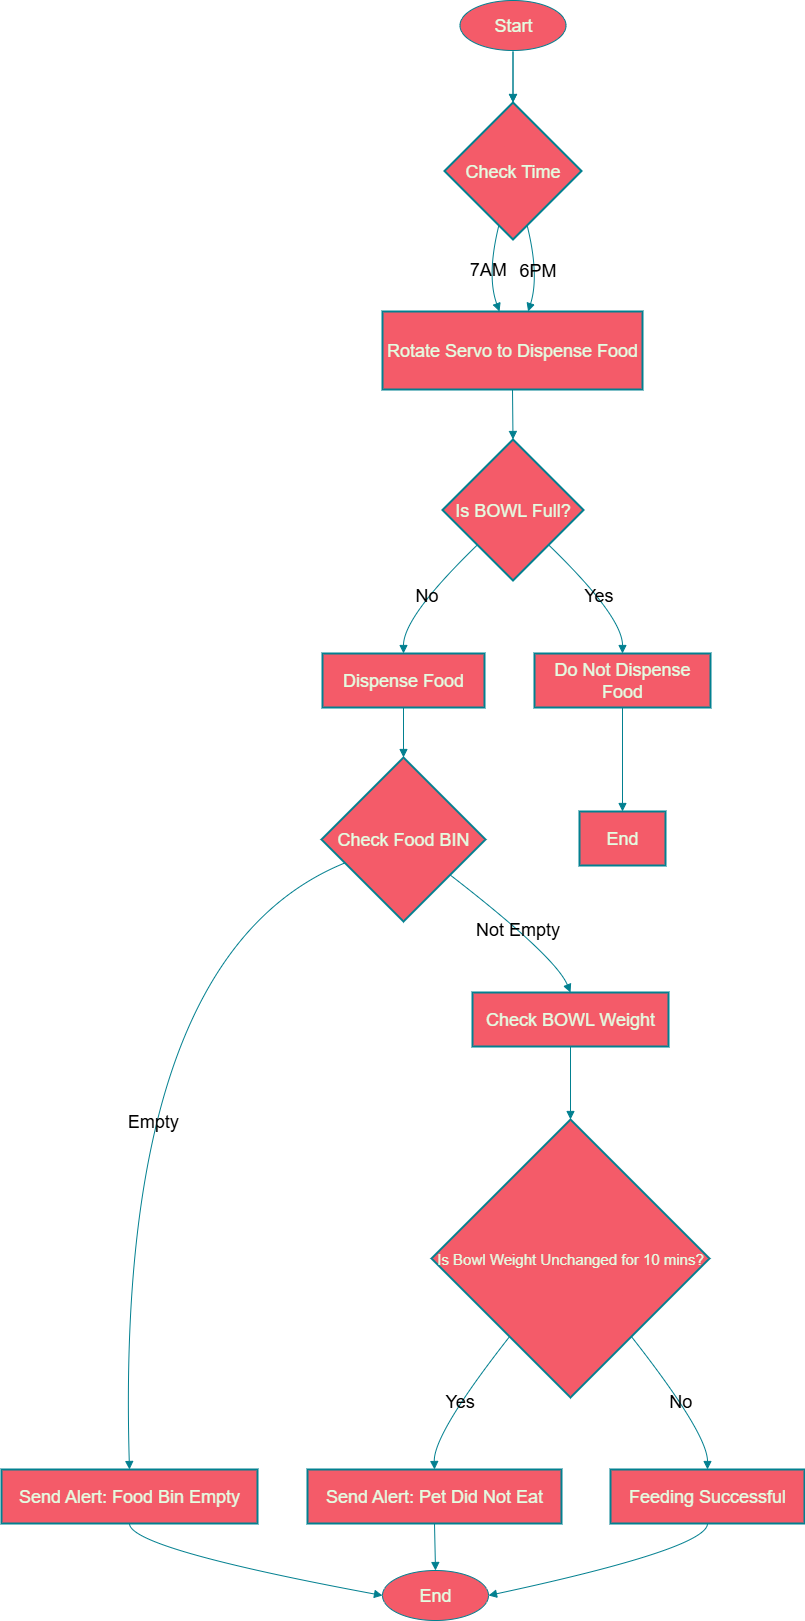

The diagram above was exported from draw.io. Its source (the exported page's mxGraphModel, read from the mxfile embedded in the PNG):
<mxGraphModel dx="1031" dy="587" grid="1" gridSize="10" guides="1" tooltips="1" connect="1" arrows="1" fold="1" page="1" pageScale="1" pageWidth="850" pageHeight="1100" math="0" shadow="0">
  <root>
    <mxCell id="0" />
    <mxCell id="1" parent="0" />
    <mxCell id="3" value="Check Time" style="rhombus;strokeWidth=2;whiteSpace=wrap;labelBackgroundColor=none;fillColor=#F45B69;strokeColor=#028090;fontColor=#E4FDE1;fontSize=18;" parent="1" vertex="1">
      <mxGeometry x="466" y="112" width="137" height="137" as="geometry" />
    </mxCell>
    <mxCell id="4" value="Rotate Servo to Dispense Food" style="whiteSpace=wrap;strokeWidth=2;labelBackgroundColor=none;fillColor=#F45B69;strokeColor=#028090;fontColor=#E4FDE1;fontSize=18;" parent="1" vertex="1">
      <mxGeometry x="404" y="321" width="260" height="78" as="geometry" />
    </mxCell>
    <mxCell id="5" value="Is BOWL Full?" style="rhombus;strokeWidth=2;whiteSpace=wrap;labelBackgroundColor=none;fillColor=#F45B69;strokeColor=#028090;fontColor=#E4FDE1;fontSize=18;" parent="1" vertex="1">
      <mxGeometry x="464" y="449" width="141" height="141" as="geometry" />
    </mxCell>
    <mxCell id="6" value="Dispense Food" style="whiteSpace=wrap;strokeWidth=2;labelBackgroundColor=none;fillColor=#F45B69;strokeColor=#028090;fontColor=#E4FDE1;fontSize=18;" parent="1" vertex="1">
      <mxGeometry x="344" y="663" width="162" height="54" as="geometry" />
    </mxCell>
    <mxCell id="7" value="Do Not Dispense Food" style="whiteSpace=wrap;strokeWidth=2;labelBackgroundColor=none;fillColor=#F45B69;strokeColor=#028090;fontColor=#E4FDE1;fontSize=18;" parent="1" vertex="1">
      <mxGeometry x="556" y="663" width="176" height="54" as="geometry" />
    </mxCell>
    <mxCell id="8" value="Check Food BIN" style="rhombus;strokeWidth=2;whiteSpace=wrap;labelBackgroundColor=none;fillColor=#F45B69;strokeColor=#028090;fontColor=#E4FDE1;fontSize=18;" parent="1" vertex="1">
      <mxGeometry x="343" y="767" width="164" height="164" as="geometry" />
    </mxCell>
    <mxCell id="9" value="Send Alert: Food Bin Empty" style="whiteSpace=wrap;strokeWidth=2;labelBackgroundColor=none;fillColor=#F45B69;strokeColor=#028090;fontColor=#E4FDE1;fontSize=18;" parent="1" vertex="1">
      <mxGeometry x="23" y="1479" width="256" height="54" as="geometry" />
    </mxCell>
    <mxCell id="10" value="Check BOWL Weight" style="whiteSpace=wrap;strokeWidth=2;labelBackgroundColor=none;fillColor=#F45B69;strokeColor=#028090;fontColor=#E4FDE1;fontSize=18;" parent="1" vertex="1">
      <mxGeometry x="494" y="1002" width="196" height="54" as="geometry" />
    </mxCell>
    <mxCell id="11" value="Is Bowl Weight Unchanged for 10 mins?" style="rhombus;strokeWidth=2;whiteSpace=wrap;labelBackgroundColor=none;fillColor=#F45B69;strokeColor=#028090;fontColor=#E4FDE1;fontSize=15;verticalAlign=middle;" parent="1" vertex="1">
      <mxGeometry x="453" y="1129" width="278" height="278" as="geometry" />
    </mxCell>
    <mxCell id="12" value="Send Alert: Pet Did Not Eat" style="whiteSpace=wrap;strokeWidth=2;labelBackgroundColor=none;fillColor=#F45B69;strokeColor=#028090;fontColor=#E4FDE1;fontSize=18;" parent="1" vertex="1">
      <mxGeometry x="329" y="1479" width="254" height="54" as="geometry" />
    </mxCell>
    <mxCell id="13" value="Feeding Successful" style="whiteSpace=wrap;strokeWidth=2;labelBackgroundColor=none;fillColor=#F45B69;strokeColor=#028090;fontColor=#E4FDE1;fontSize=18;" parent="1" vertex="1">
      <mxGeometry x="632" y="1479" width="194" height="54" as="geometry" />
    </mxCell>
    <mxCell id="15" value="End" style="whiteSpace=wrap;strokeWidth=2;labelBackgroundColor=none;fillColor=#F45B69;strokeColor=#028090;fontColor=#E4FDE1;fontSize=18;" parent="1" vertex="1">
      <mxGeometry x="601" y="821" width="86" height="54" as="geometry" />
    </mxCell>
    <mxCell id="16" value="" style="curved=1;startArrow=none;endArrow=block;exitX=0.5;exitY=1;entryX=0.5;entryY=0;labelBackgroundColor=none;strokeColor=#028090;fontColor=default;fontSize=18;" parent="1" target="3" edge="1">
      <mxGeometry relative="1" as="geometry">
        <Array as="points" />
        <mxPoint x="534.5" y="62" as="sourcePoint" />
      </mxGeometry>
    </mxCell>
    <mxCell id="17" value="7AM" style="curved=1;startArrow=none;endArrow=block;exitX=0.37;exitY=1;entryX=0.45;entryY=0;labelBackgroundColor=none;strokeColor=#028090;fontColor=default;fontSize=18;" parent="1" source="3" target="4" edge="1">
      <mxGeometry x="-0.0149" relative="1" as="geometry">
        <Array as="points">
          <mxPoint x="508" y="285" />
        </Array>
        <mxPoint as="offset" />
      </mxGeometry>
    </mxCell>
    <mxCell id="18" value="6PM" style="curved=1;startArrow=none;endArrow=block;exitX=0.63;exitY=1;entryX=0.56;entryY=0;labelBackgroundColor=none;strokeColor=#028090;fontColor=default;fontSize=18;" parent="1" source="3" target="4" edge="1">
      <mxGeometry relative="1" as="geometry">
        <Array as="points">
          <mxPoint x="561" y="285" />
        </Array>
      </mxGeometry>
    </mxCell>
    <mxCell id="19" value="" style="curved=1;startArrow=none;endArrow=block;exitX=0.5;exitY=1;entryX=0.5;entryY=0;labelBackgroundColor=none;strokeColor=#028090;fontColor=default;fontSize=18;" parent="1" source="4" target="5" edge="1">
      <mxGeometry relative="1" as="geometry">
        <Array as="points" />
      </mxGeometry>
    </mxCell>
    <mxCell id="20" value="No" style="curved=1;startArrow=none;endArrow=block;exitX=0;exitY=0.99;entryX=0.5;entryY=-0.01;labelBackgroundColor=none;strokeColor=#028090;fontColor=default;fontSize=18;" parent="1" source="5" target="6" edge="1">
      <mxGeometry relative="1" as="geometry">
        <Array as="points">
          <mxPoint x="425" y="626" />
        </Array>
      </mxGeometry>
    </mxCell>
    <mxCell id="21" value="Yes" style="curved=1;startArrow=none;endArrow=block;exitX=1;exitY=0.99;entryX=0.5;entryY=-0.01;labelBackgroundColor=none;strokeColor=#028090;fontColor=default;fontSize=18;" parent="1" source="5" target="7" edge="1">
      <mxGeometry relative="1" as="geometry">
        <Array as="points">
          <mxPoint x="644" y="626" />
        </Array>
      </mxGeometry>
    </mxCell>
    <mxCell id="22" value="" style="curved=1;startArrow=none;endArrow=block;exitX=0.5;exitY=0.99;entryX=0.5;entryY=0;labelBackgroundColor=none;strokeColor=#028090;fontColor=default;fontSize=18;" parent="1" source="6" target="8" edge="1">
      <mxGeometry relative="1" as="geometry">
        <Array as="points" />
      </mxGeometry>
    </mxCell>
    <mxCell id="23" value="Empty" style="curved=1;startArrow=none;endArrow=block;exitX=0;exitY=0.7;entryX=0.5;entryY=0;labelBackgroundColor=none;strokeColor=#028090;fontColor=default;fontSize=18;" parent="1" source="8" target="9" edge="1">
      <mxGeometry x="0.0836" y="34" relative="1" as="geometry">
        <Array as="points">
          <mxPoint x="136" y="966" />
        </Array>
        <mxPoint as="offset" />
      </mxGeometry>
    </mxCell>
    <mxCell id="24" value="Not Empty" style="curved=1;startArrow=none;endArrow=block;exitX=1;exitY=0.88;entryX=0.5;entryY=0.01;labelBackgroundColor=none;strokeColor=#028090;fontColor=default;fontSize=18;" parent="1" source="8" target="10" edge="1">
      <mxGeometry relative="1" as="geometry">
        <Array as="points">
          <mxPoint x="577" y="966" />
        </Array>
      </mxGeometry>
    </mxCell>
    <mxCell id="25" value="" style="curved=1;startArrow=none;endArrow=block;exitX=0.5;exitY=1.01;entryX=0.5;entryY=0;labelBackgroundColor=none;strokeColor=#028090;fontColor=default;fontSize=18;" parent="1" source="10" target="11" edge="1">
      <mxGeometry relative="1" as="geometry">
        <Array as="points" />
      </mxGeometry>
    </mxCell>
    <mxCell id="26" value="Yes" style="curved=1;startArrow=none;endArrow=block;exitX=0.11;exitY=1;entryX=0.5;entryY=0;labelBackgroundColor=none;strokeColor=#028090;fontColor=default;fontSize=18;" parent="1" source="11" target="12" edge="1">
      <mxGeometry relative="1" as="geometry">
        <Array as="points">
          <mxPoint x="455" y="1443" />
        </Array>
      </mxGeometry>
    </mxCell>
    <mxCell id="27" value="No" style="curved=1;startArrow=none;endArrow=block;exitX=0.89;exitY=1;entryX=0.5;entryY=0;labelBackgroundColor=none;strokeColor=#028090;fontColor=default;fontSize=18;" parent="1" source="11" target="13" edge="1">
      <mxGeometry relative="1" as="geometry">
        <Array as="points">
          <mxPoint x="729" y="1443" />
        </Array>
      </mxGeometry>
    </mxCell>
    <mxCell id="28" value="" style="curved=1;startArrow=none;endArrow=block;exitX=0.5;exitY=1;entryX=0;entryY=0.5;labelBackgroundColor=none;strokeColor=#028090;fontColor=default;fontSize=18;entryDx=0;entryDy=0;" parent="1" source="9" target="8E_MJVQcdyVl0U1yV2uE-34" edge="1">
      <mxGeometry relative="1" as="geometry">
        <Array as="points">
          <mxPoint x="151" y="1558" />
        </Array>
        <mxPoint x="412" y="1602.44" as="targetPoint" />
      </mxGeometry>
    </mxCell>
    <mxCell id="29" value="" style="curved=1;startArrow=none;endArrow=block;exitX=0.5;exitY=0.99;entryX=0.5;entryY=0.01;labelBackgroundColor=none;strokeColor=#028090;fontColor=default;fontSize=18;" parent="1" source="7" target="15" edge="1">
      <mxGeometry relative="1" as="geometry">
        <Array as="points" />
      </mxGeometry>
    </mxCell>
    <mxCell id="30" value="" style="curved=1;startArrow=none;endArrow=block;exitX=0.5;exitY=1;entryX=0.5;entryY=0;labelBackgroundColor=none;strokeColor=#028090;fontColor=default;fontSize=18;entryDx=0;entryDy=0;" parent="1" source="12" target="8E_MJVQcdyVl0U1yV2uE-34" edge="1">
      <mxGeometry relative="1" as="geometry">
        <Array as="points" />
        <mxPoint x="455.8599999999999" y="1583" as="targetPoint" />
      </mxGeometry>
    </mxCell>
    <mxCell id="31" value="" style="curved=1;startArrow=none;endArrow=block;exitX=0.5;exitY=1;entryX=1;entryY=0.5;labelBackgroundColor=none;strokeColor=#028090;fontColor=default;fontSize=18;entryDx=0;entryDy=0;" parent="1" source="13" target="8E_MJVQcdyVl0U1yV2uE-34" edge="1">
      <mxGeometry relative="1" as="geometry">
        <Array as="points">
          <mxPoint x="729" y="1558" />
        </Array>
        <mxPoint x="498" y="1601.5294117647059" as="targetPoint" />
      </mxGeometry>
    </mxCell>
    <mxCell id="8E_MJVQcdyVl0U1yV2uE-33" value="" style="edgeStyle=orthogonalEdgeStyle;rounded=0;orthogonalLoop=1;jettySize=auto;html=1;strokeColor=#028090;fontColor=#E4FDE1;fillColor=#F45B69;" edge="1" parent="1" source="8E_MJVQcdyVl0U1yV2uE-32" target="3">
      <mxGeometry relative="1" as="geometry" />
    </mxCell>
    <mxCell id="8E_MJVQcdyVl0U1yV2uE-32" value="&lt;font style=&quot;font-size: 18px;&quot;&gt;Start&lt;/font&gt;" style="ellipse;whiteSpace=wrap;html=1;strokeColor=#028090;fontColor=#E4FDE1;fillColor=#F45B69;" vertex="1" parent="1">
      <mxGeometry x="481.5" y="10" width="106" height="50" as="geometry" />
    </mxCell>
    <mxCell id="8E_MJVQcdyVl0U1yV2uE-34" value="&lt;font style=&quot;font-size: 18px;&quot;&gt;End&lt;/font&gt;" style="ellipse;whiteSpace=wrap;html=1;strokeColor=#028090;fontColor=#E4FDE1;fillColor=#F45B69;" vertex="1" parent="1">
      <mxGeometry x="404" y="1580" width="106" height="50" as="geometry" />
    </mxCell>
  </root>
</mxGraphModel>